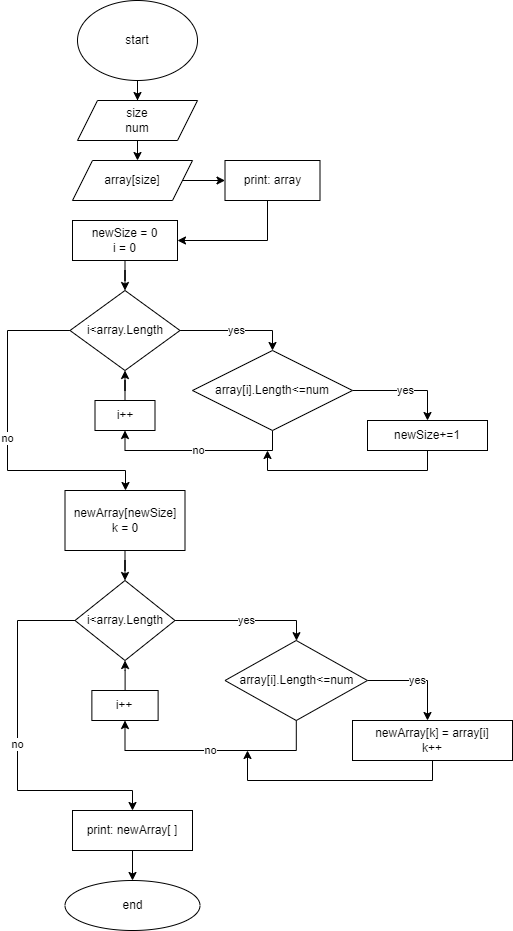

The diagram above was exported from draw.io. Its source (the exported page's mxGraphModel, read from the mxfile embedded in the PNG):
<mxGraphModel dx="906" dy="611" grid="1" gridSize="10" guides="1" tooltips="1" connect="1" arrows="1" fold="1" page="1" pageScale="1" pageWidth="827" pageHeight="1169" math="0" shadow="0">
  <root>
    <mxCell id="0" />
    <mxCell id="1" parent="0" />
    <mxCell id="p_iTZHN4ypna1J8NKEtV-3" value="" style="edgeStyle=orthogonalEdgeStyle;rounded=0;orthogonalLoop=1;jettySize=auto;html=1;" parent="1" source="p_iTZHN4ypna1J8NKEtV-1" target="p_iTZHN4ypna1J8NKEtV-2" edge="1">
      <mxGeometry relative="1" as="geometry" />
    </mxCell>
    <mxCell id="p_iTZHN4ypna1J8NKEtV-1" value="start" style="ellipse;whiteSpace=wrap;html=1;" parent="1" vertex="1">
      <mxGeometry x="310" y="10" width="120" height="80" as="geometry" />
    </mxCell>
    <mxCell id="p_iTZHN4ypna1J8NKEtV-5" value="" style="edgeStyle=orthogonalEdgeStyle;rounded=0;orthogonalLoop=1;jettySize=auto;html=1;" parent="1" source="p_iTZHN4ypna1J8NKEtV-2" target="p_iTZHN4ypna1J8NKEtV-4" edge="1">
      <mxGeometry relative="1" as="geometry">
        <Array as="points">
          <mxPoint x="370" y="170" />
          <mxPoint x="370" y="170" />
        </Array>
      </mxGeometry>
    </mxCell>
    <mxCell id="p_iTZHN4ypna1J8NKEtV-2" value="size&lt;br&gt;num" style="shape=parallelogram;perimeter=parallelogramPerimeter;whiteSpace=wrap;html=1;fixedSize=1;" parent="1" vertex="1">
      <mxGeometry x="310" y="110" width="120" height="40" as="geometry" />
    </mxCell>
    <mxCell id="p_iTZHN4ypna1J8NKEtV-21" value="" style="edgeStyle=orthogonalEdgeStyle;rounded=0;orthogonalLoop=1;jettySize=auto;html=1;" parent="1" source="p_iTZHN4ypna1J8NKEtV-4" target="p_iTZHN4ypna1J8NKEtV-20" edge="1">
      <mxGeometry relative="1" as="geometry" />
    </mxCell>
    <mxCell id="p_iTZHN4ypna1J8NKEtV-4" value="array[size]" style="shape=parallelogram;perimeter=parallelogramPerimeter;whiteSpace=wrap;html=1;fixedSize=1;" parent="1" vertex="1">
      <mxGeometry x="305" y="170" width="120" height="40" as="geometry" />
    </mxCell>
    <mxCell id="p_iTZHN4ypna1J8NKEtV-9" value="" style="edgeStyle=orthogonalEdgeStyle;rounded=0;orthogonalLoop=1;jettySize=auto;html=1;" parent="1" source="p_iTZHN4ypna1J8NKEtV-6" target="p_iTZHN4ypna1J8NKEtV-8" edge="1">
      <mxGeometry relative="1" as="geometry" />
    </mxCell>
    <mxCell id="p_iTZHN4ypna1J8NKEtV-6" value="newSize = 0&lt;br&gt;i = 0" style="whiteSpace=wrap;html=1;" parent="1" vertex="1">
      <mxGeometry x="305" y="230" width="105" height="40" as="geometry" />
    </mxCell>
    <mxCell id="p_iTZHN4ypna1J8NKEtV-11" value="yes" style="edgeStyle=orthogonalEdgeStyle;rounded=0;orthogonalLoop=1;jettySize=auto;html=1;" parent="1" source="p_iTZHN4ypna1J8NKEtV-8" target="p_iTZHN4ypna1J8NKEtV-10" edge="1">
      <mxGeometry relative="1" as="geometry">
        <Array as="points">
          <mxPoint x="505" y="340" />
        </Array>
      </mxGeometry>
    </mxCell>
    <mxCell id="p_iTZHN4ypna1J8NKEtV-19" value="no" style="edgeStyle=orthogonalEdgeStyle;rounded=0;orthogonalLoop=1;jettySize=auto;html=1;" parent="1" source="p_iTZHN4ypna1J8NKEtV-8" target="p_iTZHN4ypna1J8NKEtV-18" edge="1">
      <mxGeometry relative="1" as="geometry">
        <Array as="points">
          <mxPoint x="240" y="340" />
          <mxPoint x="240" y="480" />
          <mxPoint x="358" y="480" />
        </Array>
      </mxGeometry>
    </mxCell>
    <mxCell id="p_iTZHN4ypna1J8NKEtV-8" value="i&amp;lt;array.Length" style="rhombus;whiteSpace=wrap;html=1;" parent="1" vertex="1">
      <mxGeometry x="302.5" y="300" width="110" height="80" as="geometry" />
    </mxCell>
    <mxCell id="p_iTZHN4ypna1J8NKEtV-13" value="yes" style="edgeStyle=orthogonalEdgeStyle;rounded=0;orthogonalLoop=1;jettySize=auto;html=1;" parent="1" source="p_iTZHN4ypna1J8NKEtV-10" target="p_iTZHN4ypna1J8NKEtV-12" edge="1">
      <mxGeometry relative="1" as="geometry">
        <Array as="points">
          <mxPoint x="660" y="400" />
        </Array>
      </mxGeometry>
    </mxCell>
    <mxCell id="p_iTZHN4ypna1J8NKEtV-15" value="no" style="edgeStyle=orthogonalEdgeStyle;rounded=0;orthogonalLoop=1;jettySize=auto;html=1;" parent="1" source="p_iTZHN4ypna1J8NKEtV-10" target="p_iTZHN4ypna1J8NKEtV-14" edge="1">
      <mxGeometry relative="1" as="geometry">
        <Array as="points">
          <mxPoint x="505" y="460" />
        </Array>
      </mxGeometry>
    </mxCell>
    <mxCell id="p_iTZHN4ypna1J8NKEtV-10" value="array[i].Length&amp;lt;=num" style="rhombus;whiteSpace=wrap;html=1;" parent="1" vertex="1">
      <mxGeometry x="425" y="360" width="160" height="80" as="geometry" />
    </mxCell>
    <mxCell id="p_iTZHN4ypna1J8NKEtV-16" style="edgeStyle=orthogonalEdgeStyle;rounded=0;orthogonalLoop=1;jettySize=auto;html=1;" parent="1" source="p_iTZHN4ypna1J8NKEtV-12" edge="1">
      <mxGeometry relative="1" as="geometry">
        <mxPoint x="500" y="460" as="targetPoint" />
        <Array as="points">
          <mxPoint x="660" y="480" />
          <mxPoint x="500" y="480" />
        </Array>
      </mxGeometry>
    </mxCell>
    <mxCell id="p_iTZHN4ypna1J8NKEtV-12" value="newSize+=1" style="whiteSpace=wrap;html=1;" parent="1" vertex="1">
      <mxGeometry x="600" y="430" width="120" height="30" as="geometry" />
    </mxCell>
    <mxCell id="p_iTZHN4ypna1J8NKEtV-17" value="" style="edgeStyle=orthogonalEdgeStyle;rounded=0;orthogonalLoop=1;jettySize=auto;html=1;" parent="1" source="p_iTZHN4ypna1J8NKEtV-14" target="p_iTZHN4ypna1J8NKEtV-8" edge="1">
      <mxGeometry relative="1" as="geometry" />
    </mxCell>
    <mxCell id="p_iTZHN4ypna1J8NKEtV-14" value="i++" style="whiteSpace=wrap;html=1;" parent="1" vertex="1">
      <mxGeometry x="327.5" y="410" width="60" height="30" as="geometry" />
    </mxCell>
    <mxCell id="p_iTZHN4ypna1J8NKEtV-24" value="" style="edgeStyle=orthogonalEdgeStyle;rounded=0;orthogonalLoop=1;jettySize=auto;html=1;" parent="1" source="p_iTZHN4ypna1J8NKEtV-18" target="p_iTZHN4ypna1J8NKEtV-23" edge="1">
      <mxGeometry relative="1" as="geometry" />
    </mxCell>
    <mxCell id="p_iTZHN4ypna1J8NKEtV-18" value="newArray[newSize]&lt;br&gt;k = 0" style="whiteSpace=wrap;html=1;" parent="1" vertex="1">
      <mxGeometry x="297.5" y="500" width="120" height="60" as="geometry" />
    </mxCell>
    <mxCell id="p_iTZHN4ypna1J8NKEtV-22" style="edgeStyle=orthogonalEdgeStyle;rounded=0;orthogonalLoop=1;jettySize=auto;html=1;entryX=1;entryY=0.5;entryDx=0;entryDy=0;" parent="1" source="p_iTZHN4ypna1J8NKEtV-20" target="p_iTZHN4ypna1J8NKEtV-6" edge="1">
      <mxGeometry relative="1" as="geometry">
        <mxPoint x="460" y="250" as="targetPoint" />
        <Array as="points">
          <mxPoint x="500" y="250" />
        </Array>
      </mxGeometry>
    </mxCell>
    <mxCell id="p_iTZHN4ypna1J8NKEtV-20" value="print: array" style="whiteSpace=wrap;html=1;" parent="1" vertex="1">
      <mxGeometry x="457.5" y="170" width="95" height="40" as="geometry" />
    </mxCell>
    <mxCell id="p_iTZHN4ypna1J8NKEtV-26" value="yes" style="edgeStyle=orthogonalEdgeStyle;rounded=0;orthogonalLoop=1;jettySize=auto;html=1;" parent="1" source="p_iTZHN4ypna1J8NKEtV-23" target="p_iTZHN4ypna1J8NKEtV-25" edge="1">
      <mxGeometry relative="1" as="geometry">
        <Array as="points">
          <mxPoint x="529" y="630" />
        </Array>
      </mxGeometry>
    </mxCell>
    <mxCell id="p_iTZHN4ypna1J8NKEtV-34" value="no" style="edgeStyle=orthogonalEdgeStyle;rounded=0;orthogonalLoop=1;jettySize=auto;html=1;" parent="1" source="p_iTZHN4ypna1J8NKEtV-23" target="p_iTZHN4ypna1J8NKEtV-33" edge="1">
      <mxGeometry relative="1" as="geometry">
        <Array as="points">
          <mxPoint x="250" y="630" />
          <mxPoint x="250" y="800" />
          <mxPoint x="365" y="800" />
        </Array>
      </mxGeometry>
    </mxCell>
    <mxCell id="p_iTZHN4ypna1J8NKEtV-23" value="i&amp;lt;array.Length" style="rhombus;whiteSpace=wrap;html=1;" parent="1" vertex="1">
      <mxGeometry x="307.5" y="590" width="100" height="80" as="geometry" />
    </mxCell>
    <mxCell id="p_iTZHN4ypna1J8NKEtV-28" value="yes" style="edgeStyle=orthogonalEdgeStyle;rounded=0;orthogonalLoop=1;jettySize=auto;html=1;exitX=1;exitY=0.5;exitDx=0;exitDy=0;" parent="1" source="p_iTZHN4ypna1J8NKEtV-25" target="p_iTZHN4ypna1J8NKEtV-27" edge="1">
      <mxGeometry relative="1" as="geometry">
        <Array as="points">
          <mxPoint x="660" y="690" />
        </Array>
      </mxGeometry>
    </mxCell>
    <mxCell id="p_iTZHN4ypna1J8NKEtV-30" value="no" style="edgeStyle=orthogonalEdgeStyle;rounded=0;orthogonalLoop=1;jettySize=auto;html=1;entryX=0.5;entryY=1;entryDx=0;entryDy=0;" parent="1" source="p_iTZHN4ypna1J8NKEtV-25" target="p_iTZHN4ypna1J8NKEtV-29" edge="1">
      <mxGeometry relative="1" as="geometry">
        <mxPoint x="360" y="840" as="targetPoint" />
        <Array as="points">
          <mxPoint x="529" y="760" />
          <mxPoint x="358" y="760" />
        </Array>
      </mxGeometry>
    </mxCell>
    <mxCell id="p_iTZHN4ypna1J8NKEtV-25" value="array[i].Length&amp;lt;=num" style="rhombus;whiteSpace=wrap;html=1;" parent="1" vertex="1">
      <mxGeometry x="457.5" y="650" width="142.5" height="80" as="geometry" />
    </mxCell>
    <mxCell id="p_iTZHN4ypna1J8NKEtV-32" style="edgeStyle=orthogonalEdgeStyle;rounded=0;orthogonalLoop=1;jettySize=auto;html=1;" parent="1" source="p_iTZHN4ypna1J8NKEtV-27" edge="1">
      <mxGeometry relative="1" as="geometry">
        <mxPoint x="480" y="760" as="targetPoint" />
        <Array as="points">
          <mxPoint x="665" y="790" />
          <mxPoint x="480" y="790" />
        </Array>
      </mxGeometry>
    </mxCell>
    <mxCell id="p_iTZHN4ypna1J8NKEtV-27" value="newArray[k] = array[i]&lt;br&gt;k++" style="whiteSpace=wrap;html=1;" parent="1" vertex="1">
      <mxGeometry x="585" y="730" width="160" height="40" as="geometry" />
    </mxCell>
    <mxCell id="p_iTZHN4ypna1J8NKEtV-31" value="" style="edgeStyle=orthogonalEdgeStyle;rounded=0;orthogonalLoop=1;jettySize=auto;html=1;" parent="1" source="p_iTZHN4ypna1J8NKEtV-29" target="p_iTZHN4ypna1J8NKEtV-23" edge="1">
      <mxGeometry relative="1" as="geometry" />
    </mxCell>
    <mxCell id="p_iTZHN4ypna1J8NKEtV-29" value="i++" style="whiteSpace=wrap;html=1;" parent="1" vertex="1">
      <mxGeometry x="324.37" y="700" width="66.25" height="30" as="geometry" />
    </mxCell>
    <mxCell id="p_iTZHN4ypna1J8NKEtV-36" value="" style="edgeStyle=orthogonalEdgeStyle;rounded=0;orthogonalLoop=1;jettySize=auto;html=1;" parent="1" source="p_iTZHN4ypna1J8NKEtV-33" target="p_iTZHN4ypna1J8NKEtV-35" edge="1">
      <mxGeometry relative="1" as="geometry" />
    </mxCell>
    <mxCell id="p_iTZHN4ypna1J8NKEtV-33" value="print: newArray[ ]" style="whiteSpace=wrap;html=1;" parent="1" vertex="1">
      <mxGeometry x="305" y="820" width="120" height="40" as="geometry" />
    </mxCell>
    <mxCell id="p_iTZHN4ypna1J8NKEtV-35" value="end" style="ellipse;whiteSpace=wrap;html=1;" parent="1" vertex="1">
      <mxGeometry x="297.5" y="890" width="135" height="50" as="geometry" />
    </mxCell>
  </root>
</mxGraphModel>